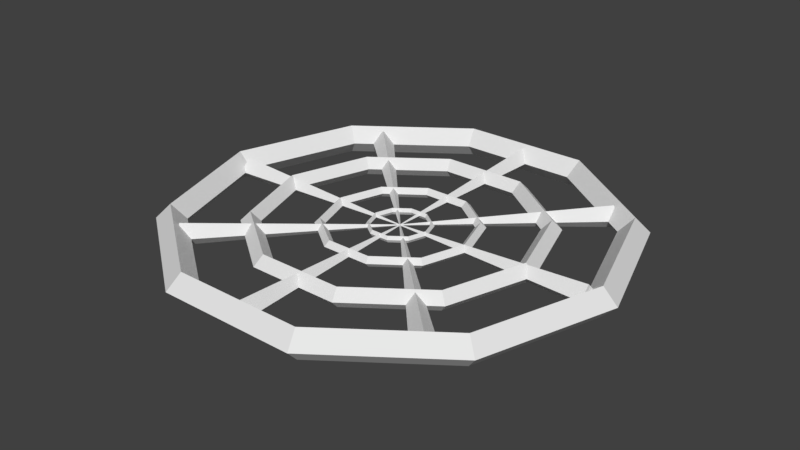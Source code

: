 # Source: HouseObject007.blend  (saved by Blender 2.78.0; exported with 4.5.12 LTS)
import bpy
from mathutils import Matrix  # noqa: F401  (used for matrix-valued properties, if any)

bpy.ops.wm.read_factory_settings(use_empty=True)
scene = bpy.context.scene
scene.name = 'Scene'

# ---- collections
col_collection_1 = bpy.data.collections.new('Collection 1'); scene.collection.children.link(col_collection_1)

# ---- materials (node trees are filled in below, after node groups)
mat_ho7_teia = bpy.data.materials.new('HO7_teia')
mat_ho7_teia.alpha_threshold = 0.0
mat_ho7_teia.use_transparent_shadow = False
mat_ho7_teia.roughness = 0.5

# ---- material node trees

# ---- world
world_world = bpy.data.worlds.new('World'); scene.world = world_world
world_world.color = (0.05088, 0.05088, 0.05088)
world_world.use_sun_shadow = False
world_world.sun_shadow_jitter_overblur = 0.0
world_world.cycles.sampling_method = 'MANUAL'

# ---- meshes
me_torus_006 = bpy.data.meshes.new('Torus.006')
me_torus_006.from_pydata([(-0.2692, 0.3015, -2.032e-08), (0.3015, -0.2692, 2.276e-08), (-0.2853, 0.2853, -0.02286), (0.2853, -0.2853, -0.02286), (-0.3015, 0.2692, -2.077e-08), (0.2692, -0.3015, 2.232e-08), (-0.2853, 0.2853, 0.02286), (0.2853, -0.2853, 0.02286), (0.0008858, 0.0008858, 3.914e-10), (-1.281e-10, -2.227e-10, -0.001253), (-0.0008858, -0.0008858, 3.672e-10), (-2.68e-10, -1.734e-10, 0.001253), (0.3015, 0.2692, 2.276e-08), (-0.2692, -0.3015, -2.032e-08), (0.2853, 0.2853, -0.02286), (-0.2853, -0.2853, -0.02286), (0.2692, 0.3015, 2.232e-08), (-0.3015, -0.2692, -2.076e-08), (0.2853, 0.2853, 0.02286), (-0.2853, -0.2853, 0.02286), (0.0008858, -0.0008858, 3.914e-10), (-1.281e-10, 2.227e-10, -0.001253), (-0.0008858, 0.0008858, 3.672e-10), (-2.68e-10, 1.734e-10, 0.001253), (0.4035, -0.02286, 3.047e-08), (-0.4035, -0.02286, -3.047e-08), (0.4035, 6.193e-08, -0.02286), (-0.4035, -5.993e-08, -0.02286), (0.4035, 0.02286, 3.246e-08), (-0.4035, 0.02286, -2.847e-08), (0.4035, 6.066e-08, 0.02286), (-0.4035, -6.121e-08, 0.02286), (1.892e-10, -0.001253, 3.246e-10), (9.458e-11, 3.149e-10, -0.001253), (-1.892e-10, 0.001253, 4.341e-10), (-9.458e-11, 2.452e-10, 0.001253), (-0.02286, -0.4035, -1.726e-09), (-0.02286, 0.4035, -1.726e-09), (2.036e-08, -0.4035, -0.02286), (-1.491e-08, 0.4035, -0.02286), (0.02286, -0.4035, 3.724e-09), (0.02286, 0.4035, 3.724e-09), (1.564e-08, -0.4035, 0.02286), (-1.964e-08, 0.4035, 0.02286), (-0.001253, -5.476e-11, 2.3e-10), (4.095e-10, 1.376e-17, -0.001253), (0.001253, 5.476e-11, 5.287e-10), (1.506e-10, 1.072e-17, 0.001253), (0.06436, 0.0, 0.0), (0.06016, 0.0, 0.006637), (0.05596, 0.0, 8.127e-19), (0.06016, 0.0, -0.006637), (0.05207, 0.03783, 0.0), (0.04867, 0.03536, 0.006637), (0.04527, 0.03289, 8.127e-19), (0.04867, 0.03536, -0.006637), (0.01989, 0.06121, 0.0), (0.01859, 0.05722, 0.006637), (0.01729, 0.05322, 8.127e-19), (0.01859, 0.05722, -0.006637), (-0.01989, 0.06121, 0.0), (-0.01859, 0.05722, 0.006637), (-0.01729, 0.05322, 8.127e-19), (-0.01859, 0.05722, -0.006637), (-0.05207, 0.03783, 0.0), (-0.04867, 0.03536, 0.006637), (-0.04527, 0.03289, 8.127e-19), (-0.04867, 0.03536, -0.006637), (-0.06436, 5.626e-09, 0.0), (-0.06016, 5.259e-09, 0.006637), (-0.05596, 4.892e-09, 8.127e-19), (-0.06016, 5.259e-09, -0.006637), (-0.05207, -0.03783, 0.0), (-0.04867, -0.03536, 0.006637), (-0.04527, -0.03289, 8.127e-19), (-0.04867, -0.03536, -0.006637), (-0.01989, -0.06121, 0.0), (-0.01859, -0.05722, 0.006637), (-0.01729, -0.05322, 8.127e-19), (-0.01859, -0.05722, -0.006637), (0.01989, -0.06121, 0.0), (0.01859, -0.05722, 0.006637), (0.01729, -0.05322, 8.127e-19), (0.01859, -0.05722, -0.006637), (0.05207, -0.03783, 0.0), (0.04867, -0.03536, 0.006637), (0.04527, -0.03289, 8.127e-19), (0.04867, -0.03536, -0.006637), (0.16, 0.0, 0.0), (0.1496, 0.0, 0.01044), (0.1391, 0.0, 1.278e-18), (0.1496, 0.0, -0.01044), (0.1295, 0.09405, 0.0), (0.121, 0.08792, 0.01044), (0.1126, 0.08179, 1.278e-18), (0.121, 0.08792, -0.01044), (0.04945, 0.1522, 0.0), (0.04622, 0.1423, 0.01044), (0.043, 0.1323, 1.278e-18), (0.04622, 0.1423, -0.01044), (-0.04945, 0.1522, 0.0), (-0.04622, 0.1423, 0.01044), (-0.043, 0.1323, 1.278e-18), (-0.04622, 0.1423, -0.01044), (-0.1295, 0.09405, 0.0), (-0.121, 0.08792, 0.01044), (-0.1126, 0.08179, 1.278e-18), (-0.121, 0.08792, -0.01044), (-0.16, 1.399e-08, 0.0), (-0.1496, 1.308e-08, 0.01044), (-0.1391, 1.216e-08, 1.278e-18), (-0.1496, 1.308e-08, -0.01044), (-0.1295, -0.09405, 0.0), (-0.121, -0.08792, 0.01044), (-0.1126, -0.08179, 1.278e-18), (-0.121, -0.08792, -0.01044), (-0.04945, -0.1522, 0.0), (-0.04622, -0.1423, 0.01044), (-0.043, -0.1323, 1.278e-18), (-0.04622, -0.1423, -0.01044), (0.04945, -0.1522, 0.0), (0.04622, -0.1423, 0.01044), (0.043, -0.1323, 1.278e-18), (0.04622, -0.1423, -0.01044), (0.1295, -0.09405, 0.0), (0.121, -0.08792, 0.01044), (0.1126, -0.08179, 1.278e-18), (0.121, -0.08792, -0.01044), (0.2994, 0.0, 0.0), (0.2799, 0.0, 0.01953), (0.2604, 0.0, 2.391e-18), (0.2799, 0.0, -0.01953), (0.2422, 0.176, 0.0), (0.2264, 0.1645, 0.01953), (0.2106, 0.153, 2.391e-18), (0.2264, 0.1645, -0.01953), (0.09253, 0.2848, 0.0), (0.08649, 0.2662, 0.01953), (0.08046, 0.2476, 2.391e-18), (0.08649, 0.2662, -0.01953), (-0.09253, 0.2848, 0.0), (-0.08649, 0.2662, 0.01953), (-0.08046, 0.2476, 2.391e-18), (-0.08649, 0.2662, -0.01953), (-0.2422, 0.176, 0.0), (-0.2264, 0.1645, 0.01953), (-0.2106, 0.153, 2.391e-18), (-0.2264, 0.1645, -0.01953), (-0.2994, 2.618e-08, 0.0), (-0.2799, 2.447e-08, 0.01953), (-0.2604, 2.276e-08, 2.391e-18), (-0.2799, 2.447e-08, -0.01953), (-0.2422, -0.176, 0.0), (-0.2264, -0.1645, 0.01953), (-0.2106, -0.153, 2.391e-18), (-0.2264, -0.1645, -0.01953), (-0.09253, -0.2848, 0.0), (-0.08649, -0.2662, 0.01953), (-0.08046, -0.2476, 2.391e-18), (-0.08649, -0.2662, -0.01953), (0.09253, -0.2848, 0.0), (0.08649, -0.2662, 0.01953), (0.08046, -0.2476, 2.391e-18), (0.08649, -0.2662, -0.01953), (0.2422, -0.176, 0.0), (0.2264, -0.1645, 0.01953), (0.2106, -0.153, 2.391e-18), (0.2264, -0.1645, -0.01953), (0.46, 0.0, 0.0), (0.43, 0.0, 0.03), (0.4, 0.0, 3.674e-18), (0.43, 0.0, -0.03), (0.3721, 0.2704, 0.0), (0.3479, 0.2527, 0.03), (0.3236, 0.2351, 3.674e-18), (0.3479, 0.2527, -0.03), (0.1421, 0.4375, 0.0), (0.1329, 0.409, 0.03), (0.1236, 0.3804, 3.674e-18), (0.1329, 0.409, -0.03), (-0.1421, 0.4375, 0.0), (-0.1329, 0.409, 0.03), (-0.1236, 0.3804, 3.674e-18), (-0.1329, 0.409, -0.03), (-0.3721, 0.2704, 0.0), (-0.3479, 0.2527, 0.03), (-0.3236, 0.2351, 3.674e-18), (-0.3479, 0.2527, -0.03), (-0.46, 4.021e-08, 0.0), (-0.43, 3.759e-08, 0.03), (-0.4, 3.497e-08, 3.674e-18), (-0.43, 3.759e-08, -0.03), (-0.3721, -0.2704, 0.0), (-0.3479, -0.2527, 0.03), (-0.3236, -0.2351, 3.674e-18), (-0.3479, -0.2527, -0.03), (-0.1421, -0.4375, 0.0), (-0.1329, -0.409, 0.03), (-0.1236, -0.3804, 3.674e-18), (-0.1329, -0.409, -0.03), (0.1421, -0.4375, 0.0), (0.1329, -0.409, 0.03), (0.1236, -0.3804, 3.674e-18), (0.1329, -0.409, -0.03), (0.3721, -0.2704, 0.0), (0.3479, -0.2527, 0.03), (0.3236, -0.2351, 3.674e-18), (0.3479, -0.2527, -0.03)], [], [(8, 1, 3, 9), (9, 3, 5, 10), (3, 1, 7, 5), (10, 5, 7, 11), (11, 7, 1, 8), (0, 2, 4, 6), (6, 11, 8, 0), (4, 10, 11, 6), (2, 9, 10, 4), (0, 8, 9, 2), (20, 13, 15, 21), (21, 15, 17, 22), (15, 13, 19, 17), (22, 17, 19, 23), (23, 19, 13, 20), (12, 14, 16, 18), (18, 23, 20, 12), (16, 22, 23, 18), (14, 21, 22, 16), (12, 20, 21, 14), (32, 25, 27, 33), (33, 27, 29, 34), (27, 25, 31, 29), (34, 29, 31, 35), (35, 31, 25, 32), (24, 26, 28, 30), (30, 35, 32, 24), (28, 34, 35, 30), (26, 33, 34, 28), (24, 32, 33, 26), (44, 37, 39, 45), (45, 39, 41, 46), (39, 37, 43, 41), (46, 41, 43, 47), (47, 43, 37, 44), (36, 38, 40, 42), (42, 47, 44, 36), (40, 46, 47, 42), (38, 45, 46, 40), (36, 44, 45, 38), (48, 52, 53, 49), (49, 53, 54, 50), (50, 54, 55, 51), (48, 51, 55, 52), (52, 56, 57, 53), (53, 57, 58, 54), (54, 58, 59, 55), (55, 59, 56, 52), (56, 60, 61, 57), (57, 61, 62, 58), (58, 62, 63, 59), (59, 63, 60, 56), (60, 64, 65, 61), (61, 65, 66, 62), (62, 66, 67, 63), (63, 67, 64, 60), (64, 68, 69, 65), (65, 69, 70, 66), (66, 70, 71, 67), (67, 71, 68, 64), (68, 72, 73, 69), (69, 73, 74, 70), (70, 74, 75, 71), (71, 75, 72, 68), (72, 76, 77, 73), (73, 77, 78, 74), (74, 78, 79, 75), (75, 79, 76, 72), (76, 80, 81, 77), (77, 81, 82, 78), (78, 82, 83, 79), (79, 83, 80, 76), (80, 84, 85, 81), (81, 85, 86, 82), (82, 86, 87, 83), (83, 87, 84, 80), (84, 48, 49, 85), (85, 49, 50, 86), (86, 50, 51, 87), (87, 51, 48, 84), (88, 92, 93, 89), (89, 93, 94, 90), (90, 94, 95, 91), (88, 91, 95, 92), (92, 96, 97, 93), (93, 97, 98, 94), (94, 98, 99, 95), (95, 99, 96, 92), (96, 100, 101, 97), (97, 101, 102, 98), (98, 102, 103, 99), (99, 103, 100, 96), (100, 104, 105, 101), (101, 105, 106, 102), (102, 106, 107, 103), (103, 107, 104, 100), (104, 108, 109, 105), (105, 109, 110, 106), (106, 110, 111, 107), (107, 111, 108, 104), (108, 112, 113, 109), (109, 113, 114, 110), (110, 114, 115, 111), (111, 115, 112, 108), (112, 116, 117, 113), (113, 117, 118, 114), (114, 118, 119, 115), (115, 119, 116, 112), (116, 120, 121, 117), (117, 121, 122, 118), (118, 122, 123, 119), (119, 123, 120, 116), (120, 124, 125, 121), (121, 125, 126, 122), (122, 126, 127, 123), (123, 127, 124, 120), (124, 88, 89, 125), (125, 89, 90, 126), (126, 90, 91, 127), (127, 91, 88, 124), (128, 132, 133, 129), (129, 133, 134, 130), (130, 134, 135, 131), (128, 131, 135, 132), (132, 136, 137, 133), (133, 137, 138, 134), (134, 138, 139, 135), (135, 139, 136, 132), (136, 140, 141, 137), (137, 141, 142, 138), (138, 142, 143, 139), (139, 143, 140, 136), (140, 144, 145, 141), (141, 145, 146, 142), (142, 146, 147, 143), (143, 147, 144, 140), (144, 148, 149, 145), (145, 149, 150, 146), (146, 150, 151, 147), (147, 151, 148, 144), (148, 152, 153, 149), (149, 153, 154, 150), (150, 154, 155, 151), (151, 155, 152, 148), (152, 156, 157, 153), (153, 157, 158, 154), (154, 158, 159, 155), (155, 159, 156, 152), (156, 160, 161, 157), (157, 161, 162, 158), (158, 162, 163, 159), (159, 163, 160, 156), (160, 164, 165, 161), (161, 165, 166, 162), (162, 166, 167, 163), (163, 167, 164, 160), (164, 128, 129, 165), (165, 129, 130, 166), (166, 130, 131, 167), (167, 131, 128, 164), (168, 172, 173, 169), (169, 173, 174, 170), (170, 174, 175, 171), (168, 171, 175, 172), (172, 176, 177, 173), (173, 177, 178, 174), (174, 178, 179, 175), (175, 179, 176, 172), (176, 180, 181, 177), (177, 181, 182, 178), (178, 182, 183, 179), (179, 183, 180, 176), (180, 184, 185, 181), (181, 185, 186, 182), (182, 186, 187, 183), (183, 187, 184, 180), (184, 188, 189, 185), (185, 189, 190, 186), (186, 190, 191, 187), (187, 191, 188, 184), (188, 192, 193, 189), (189, 193, 194, 190), (190, 194, 195, 191), (191, 195, 192, 188), (192, 196, 197, 193), (193, 197, 198, 194), (194, 198, 199, 195), (195, 199, 196, 192), (196, 200, 201, 197), (197, 201, 202, 198), (198, 202, 203, 199), (199, 203, 200, 196), (200, 204, 205, 201), (201, 205, 206, 202), (202, 206, 207, 203), (203, 207, 204, 200), (204, 168, 169, 205), (205, 169, 170, 206), (206, 170, 171, 207), (207, 171, 168, 204)])
me_torus_006.materials.append(mat_ho7_teia)
me_torus_006.use_remesh_preserve_volume = False
me_torus_006.use_remesh_preserve_attributes = False
me_torus_006.use_mirror_vertex_groups = False
me_torus_006.update()

# ---- objects
ob_teia = bpy.data.objects.new('teia', me_torus_006)

# ---- transforms, parenting, visibility, modifiers, constraints
ob_teia.location = (0.0, 0.0, 0.0)
ob_teia.lineart.crease_threshold = 0.0

# ---- collection membership
col_collection_1.objects.link(ob_teia)

# ---- scene / render settings (as saved in the file)
scene.frame_start = 1; scene.frame_end = 250; scene.frame_set(1)
scene.render.engine = 'BLENDER_EEVEE_NEXT'
scene.render.resolution_percentage = 50
scene.render.dither_intensity = 0.0
scene.cycles.use_denoising = False
scene.cycles.samples = 128
scene.cycles.sampling_pattern = 'TABULATED_SOBOL'
scene.cycles.light_sampling_threshold = 0.0
scene.cycles.use_adaptive_sampling = False
scene.cycles.use_light_tree = False
scene.cycles.blur_glossy = 0.0
scene.cycles.sample_clamp_indirect = 0.0
scene.view_settings.view_transform = 'Standard'
bpy.context.view_layer.update()

# ---- added for rendering (the .blend has no active camera and no usable light): camera, sun
cam_auto = bpy.data.cameras.new('AutoCamera')
cam_auto.lens = 50.0
cam_auto.sensor_width = 36.0
cam_auto.clip_end = 1000.0
ob_auto_camera = bpy.data.objects.new('AutoCamera', cam_auto)
scene.collection.objects.link(ob_auto_camera)
ob_auto_camera.location = (1.17601, -1.41121, 0.940808)
ob_auto_camera.rotation_euler = (1.09748, -7.21219e-08, 0.694738)
scene.camera = ob_auto_camera
light_auto_sun = bpy.data.lights.new('AutoSun', 'SUN')
light_auto_sun.energy = 3.0
light_auto_sun.angle = 0.0523599
ob_auto_sun = bpy.data.objects.new('AutoSun', light_auto_sun)
scene.collection.objects.link(ob_auto_sun)
ob_auto_sun.rotation_euler = (0.872665, 0.174533, 0.523599)
bpy.context.view_layer.update()
